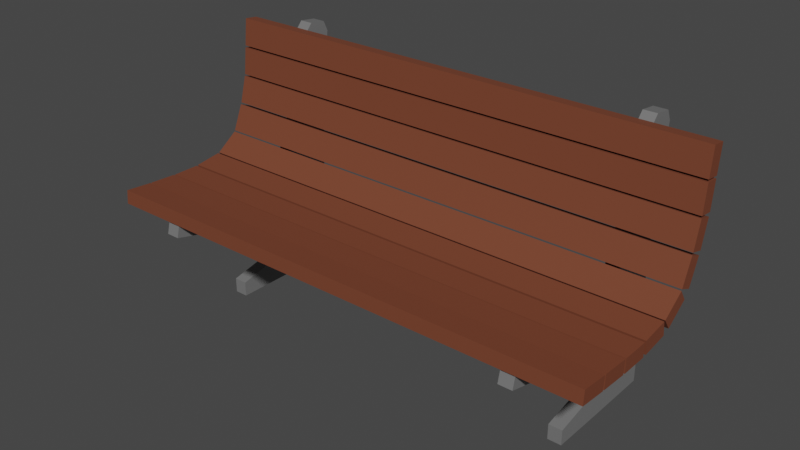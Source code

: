 # Source: bench.blend  (saved by Blender 2.93.21; exported with 4.5.12 LTS)
import bpy
from mathutils import Matrix  # noqa: F401  (used for matrix-valued properties, if any)

bpy.ops.wm.read_factory_settings(use_empty=True)
scene = bpy.context.scene
scene.name = 'Scene'

# ---- collections
col_collection = bpy.data.collections.new('Collection'); scene.collection.children.link(col_collection)

# ---- materials (node trees are filled in below, after node groups)
mat_benchfeet = bpy.data.materials.new('benchFeet')
mat_benchwood = bpy.data.materials.new('benchwood')

# ---- material node trees
mat_benchfeet.use_nodes = True; mat_benchfeet.node_tree.nodes.clear()
_N = mat_benchfeet.node_tree.nodes; _L = mat_benchfeet.node_tree.links
n0 = _N.new('ShaderNodeBsdfPrincipled'); n0.name = 'Principled BSDF'; n0.location = (10, 300)
n0.distribution = 'GGX'
n0.subsurface_method = 'BURLEY'
n0.inputs[0].default_value = (0.1789, 0.1789, 0.1789, 1.0)
n0.inputs[2].default_value = 0.3177
n0.inputs[3].default_value = 1.45
n0.inputs[13].default_value = 0.9335
n0.inputs[27].default_value = (0.0, 0.0, 0.0, 1.0)
n0.inputs[28].default_value = 1.0
n1 = _N.new('ShaderNodeOutputMaterial'); n1.name = 'Material Output'; n1.location = (300, 300)
_L.new(n0.outputs[0], n1.inputs[0])
n1.is_active_output = True
mat_benchwood.use_nodes = True; mat_benchwood.node_tree.nodes.clear()
_N = mat_benchwood.node_tree.nodes; _L = mat_benchwood.node_tree.links
n0 = _N.new('ShaderNodeBsdfPrincipled'); n0.name = 'Principled BSDF'; n0.location = (10, 300)
n0.distribution = 'GGX'
n0.subsurface_method = 'BURLEY'
n0.inputs[0].default_value = (0.1734, 0.04877, 0.02263, 1.0)
n0.inputs[2].default_value = 0.8103
n0.inputs[3].default_value = 1.45
n0.inputs[13].default_value = 0.367
n0.inputs[27].default_value = (0.0, 0.0, 0.0, 1.0)
n0.inputs[28].default_value = 1.0
n1 = _N.new('ShaderNodeOutputMaterial'); n1.name = 'Material Output'; n1.location = (300, 300)
_L.new(n0.outputs[0], n1.inputs[0])
n1.is_active_output = True

# ---- world
world_world = bpy.data.worlds.new('World'); scene.world = world_world
world_world.use_nodes = True; world_world.node_tree.nodes.clear()
_N = world_world.node_tree.nodes; _L = world_world.node_tree.links
n0 = _N.new('ShaderNodeOutputWorld'); n0.name = 'World Output'; n0.location = (300, 300)
n1 = _N.new('ShaderNodeBackground'); n1.name = 'Background'; n1.location = (10, 300)
n1.inputs[0].default_value = (0.05088, 0.05088, 0.05088, 1.0)
_L.new(n1.outputs[0], n0.inputs[0])
n0.is_active_output = True
world_world.color = (0.05088, 0.05088, 0.05088)
world_world.use_sun_shadow = False
world_world.sun_shadow_jitter_overblur = 0.0

# ---- meshes
me_plane_001 = bpy.data.meshes.new('Plane.001')
me_plane_001.from_pydata([(1.28, -0.5458, 0.2458), (1.28, -0.5697, 0.1485), (1.28, 0.7342, 0.2458), (1.28, 0.7342, 0.03688), (1.28, 0.2148, 0.2458), (1.28, -0.1191, 0.218), (1.28, -0.1191, 0.03688), (1.28, 0.3075, -0.08677), (1.28, 0.8057, 1.129), (1.28, 0.6048, 1.153), (1.28, 0.7342, -0.4948), (1.28, 0.3075, -0.4948), (1.28, 0.7342, -0.3124), (1.28, 0.3075, -0.3124), (1.28, -0.05724, -0.4918), (1.28, -0.05724, -0.3928), (1.28, 0.3939, 0.3579), (1.28, 0.7352, 0.3579), (1.28, 0.7556, 0.7399), (1.28, 0.5555, 0.7635), (1.28, 0.7732, 1.198), (1.28, 0.6579, 1.212), (1.191, -0.1191, 0.218), (1.191, -0.5458, 0.2458), (1.191, -0.5697, 0.1485), (1.191, 0.3075, -0.08677), (1.191, 0.7342, 0.03688), (1.191, 0.7342, 0.2458), (1.191, 0.2148, 0.2458), (1.191, -0.1191, 0.03688), (1.191, 0.8057, 1.129), (1.191, 0.6048, 1.153), (1.191, 0.3939, 0.3579), (1.191, 0.7556, 0.7399), (1.191, 0.3075, -0.4948), (1.191, 0.7342, -0.4948), (1.191, 0.7342, -0.3124), (1.191, 0.3075, -0.3124), (1.191, -0.05724, -0.3928), (1.191, -0.05724, -0.4918), (1.191, 0.5555, 0.7635), (1.191, 0.7352, 0.3579), (1.191, 0.7732, 1.198), (1.191, 0.6579, 1.212), (1.664, -0.5655, 0.2344), (1.664, -0.5581, 0.3244), (1.664, -0.3842, 0.2195), (1.664, -0.3768, 0.3095), (1.664, -0.373, 0.2193), (1.664, -0.3681, 0.3094), (1.664, -0.1913, 0.2094), (1.664, -0.1864, 0.2996), (1.664, -0.1756, 0.2079), (1.664, -0.1757, 0.2982), (1.664, 0.006311, 0.2081), (1.664, 0.006222, 0.2984), (1.664, 0.03267, 0.2109), (1.664, 0.02029, 0.3003), (1.664, 0.2129, 0.2358), (1.664, 0.2005, 0.3253), (1.664, 0.262, 0.2533), (1.664, 0.21, 0.3272), (1.664, 0.4108, 0.358), (1.664, 0.3588, 0.4319), (1.664, 0.4468, 0.4053), (1.664, 0.3634, 0.44), (1.664, 0.5168, 0.5732), (1.664, 0.4334, 0.6079), (1.664, 0.5262, 0.5967), (1.664, 0.4389, 0.62), (1.664, 0.5731, 0.7725), (1.664, 0.4858, 0.7957), (1.664, 0.5785, 0.7973), (1.664, 0.4887, 0.8069), (1.664, 0.5978, 0.9782), (1.664, 0.508, 0.9878), (1.664, 0.5996, 0.9923), (1.664, 0.5098, 1.002), (1.664, 0.6189, 1.173), (1.664, 0.5291, 1.183), (-1.28, -0.5458, 0.2458), (-1.28, -0.5697, 0.1485), (-1.28, 0.7342, 0.2458), (-1.28, 0.7342, 0.03688), (-1.28, 0.2148, 0.2458), (-1.28, -0.1191, 0.218), (-1.28, -0.1191, 0.03688), (-1.28, 0.3075, -0.08677), (-1.28, 0.8057, 1.129), (-1.28, 0.6048, 1.153), (-1.28, 0.7342, -0.4948), (-1.28, 0.3075, -0.4948), (-1.28, 0.7342, -0.3124), (-1.28, 0.3075, -0.3124), (-1.28, -0.05724, -0.4918), (-1.28, -0.05724, -0.3928), (-1.28, 0.3939, 0.3579), (-1.28, 0.7352, 0.3579), (-1.28, 0.7556, 0.7399), (-1.28, 0.5555, 0.7635), (-1.28, 0.7732, 1.198), (-1.28, 0.6579, 1.212), (-1.191, -0.1191, 0.218), (-1.191, -0.5458, 0.2458), (-1.191, -0.5697, 0.1485), (-1.191, 0.3075, -0.08677), (-1.191, 0.7342, 0.03688), (-1.191, 0.7342, 0.2458), (-1.191, 0.2148, 0.2458), (-1.191, -0.1191, 0.03688), (-1.191, 0.8057, 1.129), (-1.191, 0.6048, 1.153), (-1.191, 0.3939, 0.3579), (-1.191, 0.7556, 0.7399), (-1.191, 0.3075, -0.4948), (-1.191, 0.7342, -0.4948), (-1.191, 0.7342, -0.3124), (-1.191, 0.3075, -0.3124), (-1.191, -0.05724, -0.3928), (-1.191, -0.05724, -0.4918), (-1.191, 0.5555, 0.7635), (-1.191, 0.7352, 0.3579), (-1.191, 0.7732, 1.198), (-1.191, 0.6579, 1.212), (-2.282e-07, -0.5655, 0.2344), (-2.282e-07, -0.5581, 0.3244), (-2.282e-07, -0.3842, 0.2195), (-2.282e-07, -0.3768, 0.3095), (-1.664, -0.5655, 0.2344), (-1.664, -0.5581, 0.3244), (-1.664, -0.3842, 0.2195), (-1.664, -0.3768, 0.3095), (-2.282e-07, -0.373, 0.2193), (-2.282e-07, -0.3681, 0.3094), (-2.282e-07, -0.1913, 0.2094), (-2.282e-07, -0.1864, 0.2996), (-1.664, -0.373, 0.2193), (-1.664, -0.3681, 0.3094), (-1.664, -0.1913, 0.2094), (-1.664, -0.1864, 0.2996), (-2.282e-07, -0.1756, 0.2079), (-2.282e-07, -0.1757, 0.2982), (-2.282e-07, 0.006311, 0.2081), (-2.282e-07, 0.006222, 0.2984), (-1.664, -0.1756, 0.2079), (-1.664, -0.1757, 0.2982), (-1.664, 0.006311, 0.2081), (-1.664, 0.006222, 0.2984), (-2.282e-07, 0.03267, 0.2109), (-2.282e-07, 0.02029, 0.3003), (-2.282e-07, 0.2129, 0.2358), (-2.282e-07, 0.2005, 0.3253), (-1.664, 0.03267, 0.2109), (-1.664, 0.02029, 0.3003), (-1.664, 0.2129, 0.2358), (-1.664, 0.2005, 0.3253), (-2.282e-07, 0.262, 0.2533), (-2.282e-07, 0.21, 0.3272), (-2.282e-07, 0.4108, 0.358), (-2.282e-07, 0.3588, 0.4319), (-1.664, 0.262, 0.2533), (-1.664, 0.21, 0.3272), (-1.664, 0.4108, 0.358), (-1.664, 0.3588, 0.4319), (-2.282e-07, 0.4468, 0.4053), (-2.282e-07, 0.3634, 0.44), (-2.282e-07, 0.5168, 0.5732), (-2.282e-07, 0.4334, 0.6079), (-1.664, 0.4468, 0.4053), (-1.664, 0.3634, 0.44), (-1.664, 0.5168, 0.5732), (-1.664, 0.4334, 0.6079), (-2.282e-07, 0.5262, 0.5967), (-2.282e-07, 0.4389, 0.62), (-2.282e-07, 0.5731, 0.7725), (-2.282e-07, 0.4858, 0.7957), (-1.664, 0.5262, 0.5967), (-1.664, 0.4389, 0.62), (-1.664, 0.5731, 0.7725), (-1.664, 0.4858, 0.7957), (-2.282e-07, 0.5785, 0.7973), (-2.282e-07, 0.4887, 0.8069), (-2.282e-07, 0.5978, 0.9782), (-2.282e-07, 0.508, 0.9878), (-1.664, 0.5785, 0.7973), (-1.664, 0.4887, 0.8069), (-1.664, 0.5978, 0.9782), (-1.664, 0.508, 0.9878), (-2.282e-07, 0.5996, 0.9923), (-2.282e-07, 0.5098, 1.002), (-2.282e-07, 0.6189, 1.173), (-2.282e-07, 0.5291, 1.183), (-1.664, 0.5996, 0.9923), (-1.664, 0.5098, 1.002), (-1.664, 0.6189, 1.173), (-1.664, 0.5291, 1.183)], [], [(4, 2, 3, 7), (0, 5, 6, 1), (5, 4, 7, 6), (19, 9, 8, 18), (12, 10, 11, 13), (3, 12, 13, 7), (11, 14, 15, 13), (4, 16, 17, 2), (16, 19, 18, 17), (9, 21, 20, 8), (28, 25, 26, 27), (23, 24, 29, 22), (22, 29, 25, 28), (40, 33, 30, 31), (36, 37, 34, 35), (26, 25, 37, 36), (34, 37, 38, 39), (28, 27, 41, 32), (32, 41, 33, 40), (31, 30, 42, 43), (19, 16, 32, 40), (5, 0, 23, 22), (8, 20, 42, 30), (2, 17, 41, 27), (0, 1, 24, 23), (10, 12, 36, 35), (7, 13, 37, 25), (17, 18, 33, 41), (3, 2, 27, 26), (16, 4, 28, 32), (9, 19, 40, 31), (15, 14, 39, 38), (18, 8, 30, 33), (4, 5, 22, 28), (14, 11, 34, 39), (11, 10, 35, 34), (20, 21, 43, 42), (1, 6, 29, 24), (13, 15, 38, 37), (12, 3, 26, 36), (21, 9, 31, 43), (6, 7, 25, 29), (126, 127, 47, 46), (46, 47, 45, 44), (44, 45, 125, 124), (126, 46, 44, 124), (47, 127, 125, 45), (134, 135, 51, 50), (50, 51, 49, 48), (48, 49, 133, 132), (134, 50, 48, 132), (51, 135, 133, 49), (142, 143, 55, 54), (54, 55, 53, 52), (52, 53, 141, 140), (142, 54, 52, 140), (55, 143, 141, 53), (150, 151, 59, 58), (58, 59, 57, 56), (56, 57, 149, 148), (150, 58, 56, 148), (59, 151, 149, 57), (158, 159, 63, 62), (62, 63, 61, 60), (60, 61, 157, 156), (158, 62, 60, 156), (63, 159, 157, 61), (166, 167, 67, 66), (66, 67, 65, 64), (64, 65, 165, 164), (166, 66, 64, 164), (67, 167, 165, 65), (174, 175, 71, 70), (70, 71, 69, 68), (68, 69, 173, 172), (174, 70, 68, 172), (71, 175, 173, 69), (182, 183, 75, 74), (74, 75, 73, 72), (72, 73, 181, 180), (182, 74, 72, 180), (75, 183, 181, 73), (190, 191, 79, 78), (78, 79, 77, 76), (76, 77, 189, 188), (190, 78, 76, 188), (79, 191, 189, 77), (84, 87, 83, 82), (80, 81, 86, 85), (85, 86, 87, 84), (99, 98, 88, 89), (92, 93, 91, 90), (83, 87, 93, 92), (91, 93, 95, 94), (84, 82, 97, 96), (96, 97, 98, 99), (89, 88, 100, 101), (108, 107, 106, 105), (103, 102, 109, 104), (102, 108, 105, 109), (120, 111, 110, 113), (116, 115, 114, 117), (106, 116, 117, 105), (114, 119, 118, 117), (108, 112, 121, 107), (112, 120, 113, 121), (111, 123, 122, 110), (99, 120, 112, 96), (85, 102, 103, 80), (88, 110, 122, 100), (82, 107, 121, 97), (80, 103, 104, 81), (90, 115, 116, 92), (87, 105, 117, 93), (97, 121, 113, 98), (83, 106, 107, 82), (96, 112, 108, 84), (89, 111, 120, 99), (95, 118, 119, 94), (98, 113, 110, 88), (84, 108, 102, 85), (94, 119, 114, 91), (91, 114, 115, 90), (100, 122, 123, 101), (81, 104, 109, 86), (93, 117, 118, 95), (92, 116, 106, 83), (101, 123, 111, 89), (86, 109, 105, 87), (126, 130, 131, 127), (130, 128, 129, 131), (128, 124, 125, 129), (126, 124, 128, 130), (131, 129, 125, 127), (134, 138, 139, 135), (138, 136, 137, 139), (136, 132, 133, 137), (134, 132, 136, 138), (139, 137, 133, 135), (142, 146, 147, 143), (146, 144, 145, 147), (144, 140, 141, 145), (142, 140, 144, 146), (147, 145, 141, 143), (150, 154, 155, 151), (154, 152, 153, 155), (152, 148, 149, 153), (150, 148, 152, 154), (155, 153, 149, 151), (158, 162, 163, 159), (162, 160, 161, 163), (160, 156, 157, 161), (158, 156, 160, 162), (163, 161, 157, 159), (166, 170, 171, 167), (170, 168, 169, 171), (168, 164, 165, 169), (166, 164, 168, 170), (171, 169, 165, 167), (174, 178, 179, 175), (178, 176, 177, 179), (176, 172, 173, 177), (174, 172, 176, 178), (179, 177, 173, 175), (182, 186, 187, 183), (186, 184, 185, 187), (184, 180, 181, 185), (182, 180, 184, 186), (187, 185, 181, 183), (190, 194, 195, 191), (194, 192, 193, 195), (192, 188, 189, 193), (190, 188, 192, 194), (195, 193, 189, 191)])
me_plane_001.polygons.foreach_set('material_index', [0, 0, 0, 0, 0, 0, 0, 0, 0, 0, 0, 0, 0, 0, 0, 0, 0, 0, 0, 0, 0, 0, 0, 0, 0, 0, 0, 0, 0, 0, 0, 0, 0, 0, 0, 0, 0, 0, 0, 0, 0, 0, 1, 1, 1, 1, 1, 1, 1, 1, 1, 1, 1, 1, 1, 1, 1, 1, 1, 1, 1, 1, 1, 1, 1, 1, 1, 1, 1, 1, 1, 1, 1, 1, 1, 1, 1, 1, 1, 1, 1, 1, 1, 1, 1, 1, 1, 0, 0, 0, 0, 0, 0, 0, 0, 0, 0, 0, 0, 0, 0, 0, 0, 0, 0, 0, 0, 0, 0, 0, 0, 0, 0, 0, 0, 0, 0, 0, 0, 0, 0, 0, 0, 0, 0, 0, 0, 0, 0, 1, 1, 1, 1, 1, 1, 1, 1, 1, 1, 1, 1, 1, 1, 1, 1, 1, 1, 1, 1, 1, 1, 1, 1, 1, 1, 1, 1, 1, 1, 1, 1, 1, 1, 1, 1, 1, 1, 1, 1, 1, 1, 1, 1, 1])
_uv = me_plane_001.uv_layers.new(name='UVMap')
_uv.uv.foreach_set('vector', [0.0, 0.6667, 0.0, 1.0, 1.0, 1.0, 1.0, 0.6667, 0.0, 0.0, 0.0, 0.3333, 1.0, 0.3333, 1.0, 0.0, 0.0, 0.3333, 0.0, 0.6667, 1.0, 0.6667, 1.0, 0.3333, 0.0, 0.6667, 0.0, 0.6667, 0.0, 1.0, 0.0, 1.0, 1.0, 1.0, 1.0, 1.0, 1.0, 0.6667, 1.0, 0.6667, 1.0, 1.0, 1.0, 1.0, 1.0, 0.6667, 1.0, 0.6667, 1.0, 0.6667, 1.0, 0.6667, 1.0, 0.6667, 1.0, 0.6667, 0.0, 0.6667, 0.0, 0.6667, 0.0, 1.0, 0.0, 1.0, 0.0, 0.6667, 0.0, 0.6667, 0.0, 1.0, 0.0, 1.0, 0.0, 0.6667, 0.0, 0.6667, 0.0, 1.0, 0.0, 1.0, 0.0, 0.6667, 1.0, 0.6667, 1.0, 1.0, 0.0, 1.0, 0.0, 0.0, 1.0, 0.0, 1.0, 0.3333, 0.0, 0.3333, 0.0, 0.3333, 1.0, 0.3333, 1.0, 0.6667, 0.0, 0.6667, 0.0, 0.6667, 0.0, 1.0, 0.0, 1.0, 0.0, 0.6667, 1.0, 1.0, 1.0, 0.6667, 1.0, 0.6667, 1.0, 1.0, 1.0, 1.0, 1.0, 0.6667, 1.0, 0.6667, 1.0, 1.0, 1.0, 0.6667, 1.0, 0.6667, 1.0, 0.6667, 1.0, 0.6667, 0.0, 0.6667, 0.0, 1.0, 0.0, 1.0, 0.0, 0.6667, 0.0, 0.6667, 0.0, 1.0, 0.0, 1.0, 0.0, 0.6667, 0.0, 0.6667, 0.0, 1.0, 0.0, 1.0, 0.0, 0.6667, 0.0, 0.6667, 0.0, 0.6667, 0.0, 0.6667, 0.0, 0.6667, 0.0, 0.3333, 0.0, 0.0, 0.0, 0.0, 0.0, 0.3333, 0.0, 1.0, 0.0, 1.0, 0.0, 1.0, 0.0, 1.0, 0.0, 1.0, 0.0, 1.0, 0.0, 1.0, 0.0, 1.0, 0.0, 0.0, 1.0, 0.0, 1.0, 0.0, 0.0, 0.0, 1.0, 1.0, 1.0, 1.0, 1.0, 1.0, 1.0, 1.0, 1.0, 0.6667, 1.0, 0.6667, 1.0, 0.6667, 1.0, 0.6667, 0.0, 1.0, 0.0, 1.0, 0.0, 1.0, 0.0, 1.0, 1.0, 1.0, 0.0, 1.0, 0.0, 1.0, 1.0, 1.0, 0.0, 0.6667, 0.0, 0.6667, 0.0, 0.6667, 0.0, 0.6667, 0.0, 0.6667, 0.0, 0.6667, 0.0, 0.6667, 0.0, 0.6667, 1.0, 0.6667, 1.0, 0.6667, 1.0, 0.6667, 1.0, 0.6667, 0.0, 1.0, 0.0, 1.0, 0.0, 1.0, 0.0, 1.0, 0.0, 0.6667, 0.0, 0.3333, 0.0, 0.3333, 0.0, 0.6667, 1.0, 0.6667, 1.0, 0.6667, 1.0, 0.6667, 1.0, 0.6667, 1.0, 0.6667, 1.0, 1.0, 1.0, 1.0, 1.0, 0.6667, 0.0, 1.0, 0.0, 0.6667, 0.0, 0.6667, 0.0, 1.0, 1.0, 0.0, 1.0, 0.3333, 1.0, 0.3333, 1.0, 0.0, 1.0, 0.6667, 1.0, 0.6667, 1.0, 0.6667, 1.0, 0.6667, 1.0, 1.0, 1.0, 1.0, 1.0, 1.0, 1.0, 1.0, 0.0, 0.6667, 0.0, 0.6667, 0.0, 0.6667, 0.0, 0.6667, 1.0, 0.3333, 1.0, 0.6667, 1.0, 0.6667, 1.0, 0.3333, 0.375, 0.25, 0.625, 0.25, 0.625, 0.5, 0.375, 0.5, 0.375, 0.5, 0.625, 0.5, 0.625, 0.75, 0.375, 0.75, 0.375, 0.75, 0.625, 0.75, 0.625, 1.0, 0.375, 1.0, 0.125, 0.5, 0.375, 0.5, 0.375, 0.75, 0.125, 0.75, 0.625, 0.5, 0.875, 0.5, 0.875, 0.75, 0.625, 0.75, 0.375, 0.25, 0.625, 0.25, 0.625, 0.5, 0.375, 0.5, 0.375, 0.5, 0.625, 0.5, 0.625, 0.75, 0.375, 0.75, 0.375, 0.75, 0.625, 0.75, 0.625, 1.0, 0.375, 1.0, 0.125, 0.5, 0.375, 0.5, 0.375, 0.75, 0.125, 0.75, 0.625, 0.5, 0.875, 0.5, 0.875, 0.75, 0.625, 0.75, 0.375, 0.25, 0.625, 0.25, 0.625, 0.5, 0.375, 0.5, 0.375, 0.5, 0.625, 0.5, 0.625, 0.75, 0.375, 0.75, 0.375, 0.75, 0.625, 0.75, 0.625, 1.0, 0.375, 1.0, 0.125, 0.5, 0.375, 0.5, 0.375, 0.75, 0.125, 0.75, 0.625, 0.5, 0.875, 0.5, 0.875, 0.75, 0.625, 0.75, 0.375, 0.25, 0.625, 0.25, 0.625, 0.5, 0.375, 0.5, 0.375, 0.5, 0.625, 0.5, 0.625, 0.75, 0.375, 0.75, 0.375, 0.75, 0.625, 0.75, 0.625, 1.0, 0.375, 1.0, 0.125, 0.5, 0.375, 0.5, 0.375, 0.75, 0.125, 0.75, 0.625, 0.5, 0.875, 0.5, 0.875, 0.75, 0.625, 0.75, 0.375, 0.25, 0.625, 0.25, 0.625, 0.5, 0.375, 0.5, 0.375, 0.5, 0.625, 0.5, 0.625, 0.75, 0.375, 0.75, 0.375, 0.75, 0.625, 0.75, 0.625, 1.0, 0.375, 1.0, 0.125, 0.5, 0.375, 0.5, 0.375, 0.75, 0.125, 0.75, 0.625, 0.5, 0.875, 0.5, 0.875, 0.75, 0.625, 0.75, 0.375, 0.25, 0.625, 0.25, 0.625, 0.5, 0.375, 0.5, 0.375, 0.5, 0.625, 0.5, 0.625, 0.75, 0.375, 0.75, 0.375, 0.75, 0.625, 0.75, 0.625, 1.0, 0.375, 1.0, 0.125, 0.5, 0.375, 0.5, 0.375, 0.75, 0.125, 0.75, 0.625, 0.5, 0.875, 0.5, 0.875, 0.75, 0.625, 0.75, 0.375, 0.25, 0.625, 0.25, 0.625, 0.5, 0.375, 0.5, 0.375, 0.5, 0.625, 0.5, 0.625, 0.75, 0.375, 0.75, 0.375, 0.75, 0.625, 0.75, 0.625, 1.0, 0.375, 1.0, 0.125, 0.5, 0.375, 0.5, 0.375, 0.75, 0.125, 0.75, 0.625, 0.5, 0.875, 0.5, 0.875, 0.75, 0.625, 0.75, 0.375, 0.25, 0.625, 0.25, 0.625, 0.5, 0.375, 0.5, 0.375, 0.5, 0.625, 0.5, 0.625, 0.75, 0.375, 0.75, 0.375, 0.75, 0.625, 0.75, 0.625, 1.0, 0.375, 1.0, 0.125, 0.5, 0.375, 0.5, 0.375, 0.75, 0.125, 0.75, 0.625, 0.5, 0.875, 0.5, 0.875, 0.75, 0.625, 0.75, 0.375, 0.25, 0.625, 0.25, 0.625, 0.5, 0.375, 0.5, 0.375, 0.5, 0.625, 0.5, 0.625, 0.75, 0.375, 0.75, 0.375, 0.75, 0.625, 0.75, 0.625, 1.0, 0.375, 1.0, 0.125, 0.5, 0.375, 0.5, 0.375, 0.75, 0.125, 0.75, 0.625, 0.5, 0.875, 0.5, 0.875, 0.75, 0.625, 0.75, 0.0, 0.6667, 1.0, 0.6667, 1.0, 1.0, 0.0, 1.0, 0.0, 0.0, 1.0, 0.0, 1.0, 0.3333, 0.0, 0.3333, 0.0, 0.3333, 1.0, 0.3333, 1.0, 0.6667, 0.0, 0.6667, 0.0, 0.6667, 0.0, 1.0, 0.0, 1.0, 0.0, 0.6667, 1.0, 1.0, 1.0, 0.6667, 1.0, 0.6667, 1.0, 1.0, 1.0, 1.0, 1.0, 0.6667, 1.0, 0.6667, 1.0, 1.0, 1.0, 0.6667, 1.0, 0.6667, 1.0, 0.6667, 1.0, 0.6667, 0.0, 0.6667, 0.0, 1.0, 0.0, 1.0, 0.0, 0.6667, 0.0, 0.6667, 0.0, 1.0, 0.0, 1.0, 0.0, 0.6667, 0.0, 0.6667, 0.0, 1.0, 0.0, 1.0, 0.0, 0.6667, 0.0, 0.6667, 0.0, 1.0, 1.0, 1.0, 1.0, 0.6667, 0.0, 0.0, 0.0, 0.3333, 1.0, 0.3333, 1.0, 0.0, 0.0, 0.3333, 0.0, 0.6667, 1.0, 0.6667, 1.0, 0.3333, 0.0, 0.6667, 0.0, 0.6667, 0.0, 1.0, 0.0, 1.0, 1.0, 1.0, 1.0, 1.0, 1.0, 0.6667, 1.0, 0.6667, 1.0, 1.0, 1.0, 1.0, 1.0, 0.6667, 1.0, 0.6667, 1.0, 0.6667, 1.0, 0.6667, 1.0, 0.6667, 1.0, 0.6667, 0.0, 0.6667, 0.0, 0.6667, 0.0, 1.0, 0.0, 1.0, 0.0, 0.6667, 0.0, 0.6667, 0.0, 1.0, 0.0, 1.0, 0.0, 0.6667, 0.0, 0.6667, 0.0, 1.0, 0.0, 1.0, 0.0, 0.6667, 0.0, 0.6667, 0.0, 0.6667, 0.0, 0.6667, 0.0, 0.3333, 0.0, 0.3333, 0.0, 0.0, 0.0, 0.0, 0.0, 1.0, 0.0, 1.0, 0.0, 1.0, 0.0, 1.0, 0.0, 1.0, 0.0, 1.0, 0.0, 1.0, 0.0, 1.0, 0.0, 0.0, 0.0, 0.0, 1.0, 0.0, 1.0, 0.0, 1.0, 1.0, 1.0, 1.0, 1.0, 1.0, 1.0, 1.0, 1.0, 0.6667, 1.0, 0.6667, 1.0, 0.6667, 1.0, 0.6667, 0.0, 1.0, 0.0, 1.0, 0.0, 1.0, 0.0, 1.0, 1.0, 1.0, 1.0, 1.0, 0.0, 1.0, 0.0, 1.0, 0.0, 0.6667, 0.0, 0.6667, 0.0, 0.6667, 0.0, 0.6667, 0.0, 0.6667, 0.0, 0.6667, 0.0, 0.6667, 0.0, 0.6667, 1.0, 0.6667, 1.0, 0.6667, 1.0, 0.6667, 1.0, 0.6667, 0.0, 1.0, 0.0, 1.0, 0.0, 1.0, 0.0, 1.0, 0.0, 0.6667, 0.0, 0.6667, 0.0, 0.3333, 0.0, 0.3333, 1.0, 0.6667, 1.0, 0.6667, 1.0, 0.6667, 1.0, 0.6667, 1.0, 0.6667, 1.0, 0.6667, 1.0, 1.0, 1.0, 1.0, 0.0, 1.0, 0.0, 1.0, 0.0, 0.6667, 0.0, 0.6667, 1.0, 0.0, 1.0, 0.0, 1.0, 0.3333, 1.0, 0.3333, 1.0, 0.6667, 1.0, 0.6667, 1.0, 0.6667, 1.0, 0.6667, 1.0, 1.0, 1.0, 1.0, 1.0, 1.0, 1.0, 1.0, 0.0, 0.6667, 0.0, 0.6667, 0.0, 0.6667, 0.0, 0.6667, 1.0, 0.3333, 1.0, 0.3333, 1.0, 0.6667, 1.0, 0.6667, 0.375, 0.25, 0.375, 0.5, 0.625, 0.5, 0.625, 0.25, 0.375, 0.5, 0.375, 0.75, 0.625, 0.75, 0.625, 0.5, 0.375, 0.75, 0.375, 1.0, 0.625, 1.0, 0.625, 0.75, 0.125, 0.5, 0.125, 0.75, 0.375, 0.75, 0.375, 0.5, 0.625, 0.5, 0.625, 0.75, 0.875, 0.75, 0.875, 0.5, 0.375, 0.25, 0.375, 0.5, 0.625, 0.5, 0.625, 0.25, 0.375, 0.5, 0.375, 0.75, 0.625, 0.75, 0.625, 0.5, 0.375, 0.75, 0.375, 1.0, 0.625, 1.0, 0.625, 0.75, 0.125, 0.5, 0.125, 0.75, 0.375, 0.75, 0.375, 0.5, 0.625, 0.5, 0.625, 0.75, 0.875, 0.75, 0.875, 0.5, 0.375, 0.25, 0.375, 0.5, 0.625, 0.5, 0.625, 0.25, 0.375, 0.5, 0.375, 0.75, 0.625, 0.75, 0.625, 0.5, 0.375, 0.75, 0.375, 1.0, 0.625, 1.0, 0.625, 0.75, 0.125, 0.5, 0.125, 0.75, 0.375, 0.75, 0.375, 0.5, 0.625, 0.5, 0.625, 0.75, 0.875, 0.75, 0.875, 0.5, 0.375, 0.25, 0.375, 0.5, 0.625, 0.5, 0.625, 0.25, 0.375, 0.5, 0.375, 0.75, 0.625, 0.75, 0.625, 0.5, 0.375, 0.75, 0.375, 1.0, 0.625, 1.0, 0.625, 0.75, 0.125, 0.5, 0.125, 0.75, 0.375, 0.75, 0.375, 0.5, 0.625, 0.5, 0.625, 0.75, 0.875, 0.75, 0.875, 0.5, 0.375, 0.25, 0.375, 0.5, 0.625, 0.5, 0.625, 0.25, 0.375, 0.5, 0.375, 0.75, 0.625, 0.75, 0.625, 0.5, 0.375, 0.75, 0.375, 1.0, 0.625, 1.0, 0.625, 0.75, 0.125, 0.5, 0.125, 0.75, 0.375, 0.75, 0.375, 0.5, 0.625, 0.5, 0.625, 0.75, 0.875, 0.75, 0.875, 0.5, 0.375, 0.25, 0.375, 0.5, 0.625, 0.5, 0.625, 0.25, 0.375, 0.5, 0.375, 0.75, 0.625, 0.75, 0.625, 0.5, 0.375, 0.75, 0.375, 1.0, 0.625, 1.0, 0.625, 0.75, 0.125, 0.5, 0.125, 0.75, 0.375, 0.75, 0.375, 0.5, 0.625, 0.5, 0.625, 0.75, 0.875, 0.75, 0.875, 0.5, 0.375, 0.25, 0.375, 0.5, 0.625, 0.5, 0.625, 0.25, 0.375, 0.5, 0.375, 0.75, 0.625, 0.75, 0.625, 0.5, 0.375, 0.75, 0.375, 1.0, 0.625, 1.0, 0.625, 0.75, 0.125, 0.5, 0.125, 0.75, 0.375, 0.75, 0.375, 0.5, 0.625, 0.5, 0.625, 0.75, 0.875, 0.75, 0.875, 0.5, 0.375, 0.25, 0.375, 0.5, 0.625, 0.5, 0.625, 0.25, 0.375, 0.5, 0.375, 0.75, 0.625, 0.75, 0.625, 0.5, 0.375, 0.75, 0.375, 1.0, 0.625, 1.0, 0.625, 0.75, 0.125, 0.5, 0.125, 0.75, 0.375, 0.75, 0.375, 0.5, 0.625, 0.5, 0.625, 0.75, 0.875, 0.75, 0.875, 0.5, 0.375, 0.25, 0.375, 0.5, 0.625, 0.5, 0.625, 0.25, 0.375, 0.5, 0.375, 0.75, 0.625, 0.75, 0.625, 0.5, 0.375, 0.75, 0.375, 1.0, 0.625, 1.0, 0.625, 0.75, 0.125, 0.5, 0.125, 0.75, 0.375, 0.75, 0.375, 0.5, 0.625, 0.5, 0.625, 0.75, 0.875, 0.75, 0.875, 0.5])
me_plane_001.materials.append(mat_benchfeet)
me_plane_001.materials.append(mat_benchwood)
me_plane_001.use_remesh_fix_poles = True
me_plane_001.use_remesh_preserve_attributes = False
me_plane_001.update()

# ---- objects
ob_bench = bpy.data.objects.new('bench', me_plane_001)

# ---- transforms, parenting, visibility, modifiers, constraints
ob_bench.location = (0.0, 0.0, 0.0)

# ---- collection membership
col_collection.objects.link(ob_bench)

# ---- scene / render settings (as saved in the file)
scene.frame_start = 1; scene.frame_end = 250; scene.frame_set(1)
scene.render.engine = 'CYCLES'
scene.cycles.use_denoising = False
scene.cycles.samples = 128
scene.cycles.sampling_pattern = 'TABULATED_SOBOL'
scene.cycles.use_adaptive_sampling = False
scene.cycles.use_light_tree = False
scene.cycles.bake_type = 'DIFFUSE'
scene.view_settings.view_transform = 'Filmic'
bpy.context.view_layer.update()

# ---- added for rendering (the .blend has no active camera and no usable light): camera, sun
cam_auto = bpy.data.cameras.new('AutoCamera')
cam_auto.lens = 50.0
cam_auto.sensor_width = 36.0
cam_auto.clip_end = 1000.0
ob_auto_camera = bpy.data.objects.new('AutoCamera', cam_auto)
scene.collection.objects.link(ob_auto_camera)
ob_auto_camera.location = (3.68683, -4.30619, 3.30801)
ob_auto_camera.rotation_euler = (1.09748, -7.21219e-08, 0.694738)
scene.camera = ob_auto_camera
light_auto_sun = bpy.data.lights.new('AutoSun', 'SUN')
light_auto_sun.energy = 3.0
light_auto_sun.angle = 0.0523599
ob_auto_sun = bpy.data.objects.new('AutoSun', light_auto_sun)
scene.collection.objects.link(ob_auto_sun)
ob_auto_sun.rotation_euler = (0.872665, 0.174533, 0.523599)
bpy.context.view_layer.update()
